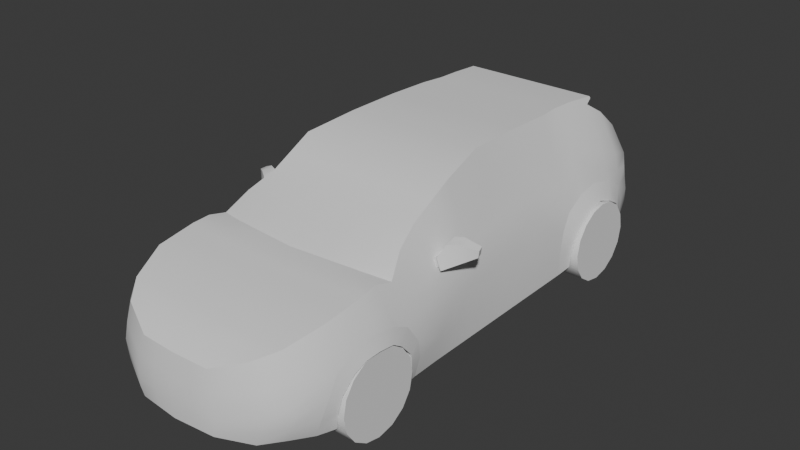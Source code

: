 # Source: car.blend  (saved by Blender 4.2.66; exported with 4.5.12 LTS)
import bpy
from mathutils import Matrix  # noqa: F401  (used for matrix-valued properties, if any)

bpy.ops.wm.read_factory_settings(use_empty=True)
scene = bpy.context.scene
scene.name = 'Scene'

# ---- collections
col_collection = bpy.data.collections.new('Collection'); scene.collection.children.link(col_collection)

# ---- node groups
ng_auto_smooth = bpy.data.node_groups.new('Auto Smooth', 'GeometryNodeTree')
_s = ng_auto_smooth.interface.new_socket(name='Geometry', in_out='OUTPUT', socket_type='NodeSocketGeometry')
_s = ng_auto_smooth.interface.new_socket(name='Geometry', in_out='INPUT', socket_type='NodeSocketGeometry')
_s = ng_auto_smooth.interface.new_socket(name='Angle', in_out='INPUT', socket_type='NodeSocketFloat')
_s.subtype = 'ANGLE'
_s.min_value = 0.0
_s.max_value = 3.142
ng_auto_smooth.is_modifier = True
_N = ng_auto_smooth.nodes; _L = ng_auto_smooth.links
n0 = _N.new('NodeGroupOutput'); n0.name = 'Group Output'; n0.location = (480, -100)
n1 = _N.new('NodeGroupInput'); n1.name = 'Group Input'; n1.location = (-420, -300)
n2 = _N.new('NodeGroupInput'); n2.name = 'Group Input.001'; n2.location = (-60, -100)
n3 = _N.new('GeometryNodeSetShadeSmooth'); n3.name = 'Set Shade Smooth'; n3.location = (120, -100)
n3.domain = 'EDGE'
n4 = _N.new('GeometryNodeSetShadeSmooth'); n4.name = 'Set Shade Smooth.001'; n4.location = (300, -100)
n5 = _N.new('GeometryNodeInputMeshEdgeAngle'); n5.name = 'Edge Angle'; n5.location = (-420, -220)
n6 = _N.new('GeometryNodeInputEdgeSmooth'); n6.name = 'Is Edge Smooth'; n6.location = (-60, -160)
n7 = _N.new('GeometryNodeInputShadeSmooth'); n7.name = 'Is Face Smooth'; n7.location = (-240, -340)
n8 = _N.new('FunctionNodeBooleanMath'); n8.name = 'Boolean Math'; n8.location = (-60, -220)
n9 = _N.new('FunctionNodeCompare'); n9.name = 'Compare'; n9.location = (-240, -180)
n9.operation = 'LESS_EQUAL'
_L.new(n5.outputs[0], n9.inputs[0])
_L.new(n4.outputs[0], n0.inputs[0])
_L.new(n1.outputs[1], n9.inputs[1])
_L.new(n9.outputs[0], n8.inputs[0])
_L.new(n7.outputs[0], n8.inputs[1])
_L.new(n2.outputs[0], n3.inputs[0])
_L.new(n6.outputs[0], n3.inputs[1])
_L.new(n3.outputs[0], n4.inputs[0])
_L.new(n8.outputs[0], n3.inputs[2])
n0.is_active_output = True

# ---- world
world_world = bpy.data.worlds.new('World'); scene.world = world_world
world_world.use_nodes = True; world_world.node_tree.nodes.clear()
_N = world_world.node_tree.nodes; _L = world_world.node_tree.links
n0 = _N.new('ShaderNodeOutputWorld'); n0.name = 'World Output'; n0.location = (300, 300)
n1 = _N.new('ShaderNodeBackground'); n1.name = 'Background'; n1.location = (10, 300)
n1.inputs[0].default_value = (0.05088, 0.05088, 0.05088, 1.0)
_L.new(n1.outputs[0], n0.inputs[0])
n0.is_active_output = True
world_world.color = (0.05088, 0.05088, 0.05088)
world_world.use_sun_shadow = False
world_world.sun_shadow_jitter_overblur = 0.0

# ---- meshes
me_cube_001 = bpy.data.meshes.new('Cube.001')
me_cube_001.from_pydata([(-0.3209, -2.131, -0.9487), (-0.2839, -2.108, -0.4905), (-0.8095, -1.583, -0.9725), (-0.7492, -1.579, -0.2463), (-0.6662, -1.852, -0.9725), (-0.6564, -1.849, -0.3331), (-0.8371, -0.9732, -0.9725), (-0.7479, -0.9936, -0.2319), (-0.8193, -0.2826, -0.9725), (-0.627, -0.2826, 0.1751), (-0.8193, 0.1174, -0.9725), (-0.5513, 0.1174, 0.2389), (-0.8183, 0.5157, -0.9737), (-0.5513, 0.5641, 0.2389), (-0.7784, 1.761, -0.9727), (-0.5328, 1.316, 0.2115), (-0.8164, 1.024, -0.9711), (-0.8193, -0.6326, -0.9725), (-0.631, -0.6346, -0.007236), (-0.6059, 1.676, 0.04746), (-0.7216, 1.922, -0.9453), (-0.5894, 1.919, -0.1408), (-0.5203, 2.077, -0.9362), (-0.8263, 1.639, -0.9719), (-0.757, -1.28, -0.2052), (-0.4379, 2.053, -0.2382), (-0.3404, -2.137, -0.7625), (-0.3436, -2.137, -0.8826), (-0.8789, -1.488, -0.5961), (-0.845, -1.603, -0.8274), (-0.7625, -1.883, -0.6666), (-0.7421, -1.876, -0.8333), (-0.8591, -0.9694, -0.5263), (-0.896, -1.072, -0.6027), (-0.8726, -0.9448, -0.8403), (-0.7301, -0.2826, -0.1597), (-0.809, -0.2826, -0.4125), (-0.8342, -0.2826, -0.7692), (-0.6783, 0.1174, -0.1141), (-0.7715, 0.1174, -0.3806), (-0.8197, 0.1174, -0.757), (-0.6783, 0.5331, -0.1141), (-0.7715, 0.5527, -0.3806), (-0.8195, 0.4917, -0.7573), (-0.7264, 1.319, -0.1322), (-0.855, 1.352, -0.5205), (-0.8159, 1.696, -0.5258), (-0.6801, 0.9503, -0.1412), (-0.825, -0.6238, -0.4319), (-0.8512, -0.6326, -0.7757), (-0.8984, -1.279, -0.5326), (-0.7112, 1.927, -0.3505), (-0.738, 1.929, -0.5515), (-0.7587, 1.922, -0.7484), (-0.5455, 2.055, -0.3565), (-0.5783, 2.051, -0.5139), (-0.5693, 2.129, -0.7243), (0.0, -2.159, -0.9487), (0.0, -2.12, -0.4905), (0.0, -1.579, -0.2463), (0.0, -1.859, -0.3331), (0.0, -1.119, -0.1895), (0.0, -0.2826, 0.1751), (0.0, 0.1174, 0.2389), (0.0, 0.5641, 0.2389), (0.0, 1.316, 0.2115), (0.0, 0.9401, 0.2252), (0.0, -0.6511, -0.007236), (0.0, -1.332, -0.2052), (0.0, 1.676, 0.04746), (0.0, 1.922, -0.9453), (0.0, 1.919, -0.1408), (0.0, 2.077, -0.9362), (0.0, 2.053, -0.2382), (0.0, 2.129, -0.7243), (0.0, 2.051, -0.5139), (0.0, 2.055, -0.3565), (0.0, -2.162, -0.8817), (0.0, -2.162, -0.7634), (-0.7659, 1.679, -0.2578), (-0.8615, 1.6, -0.6329), (-0.8349, 1.665, -0.8467), (-0.5513, 0.9401, 0.2252), (-0.8552, 1.108, -0.616), (-0.8251, 1.011, -0.8458), (-0.5516, -2.005, -0.9725), (-0.528, -2.005, -0.3951), (-0.6107, -2.005, -0.8575), (-0.6326, -2.005, -0.715), (0.0, -2.049, -0.9725), (0.0, -2.005, -0.3951), (-0.6145, -1.603, -0.8274), (-0.6145, -1.583, -0.9725), (-0.6145, -0.9448, -0.8403), (-0.6145, -0.9732, -0.9725), (-0.6145, -1.283, -0.9725), (-0.6145, -1.283, -0.8446), (-0.6145, -1.488, -0.5961), (-0.6145, -1.073, -0.6027), (-0.6145, -1.279, -0.5326), (-0.6139, 1.639, -0.9724), (-0.6139, 1.352, -0.5202), (-0.4382, -0.6441, -0.007236), (-0.3608, 1.922, -0.9453), (-0.1804, 1.922, -0.9453), (-0.4934, -1.579, -0.2463), (-0.4418, -1.855, -0.3331), (-0.5071, -1.077, -0.1895), (-0.4132, -0.2826, 0.1751), (-0.3664, 0.1174, 0.2389), (-0.3664, 0.5641, 0.2389), (-0.37, 1.316, 0.2115), (-0.6139, 1.665, -0.847), (-0.6139, 1.6, -0.6317), (-0.2191, -0.6476, -0.007236), (-0.1419, -2.114, -0.4905), (-0.09048, -2.015, -0.3992), (-0.185, 1.316, 0.2115), (-0.5178, -1.312, -0.2052), (-0.1832, 0.5641, 0.2389), (-0.3664, 0.9401, 0.2252), (-0.6139, 1.024, -0.9725), (-0.1832, 0.1174, 0.2389), (-0.181, -2.024, -0.4032), (-0.2813, -2.023, -0.9725), (-0.4726, -0.873, -0.09839), (-0.6139, 1.352, -0.9725), (-0.5939, -1.801, -0.9725), (-0.4593, -1.965, -0.9725), (-0.6145, -0.2826, -0.9725), (-0.6145, 0.1174, -0.9725), (-0.6143, 0.5179, -0.9725), (-0.6139, 1.352, -0.8469), (-0.7952, 1.774, -0.7977), (-0.6145, -0.6326, -0.9725), (-0.5417, 1.836, -0.9645), (-0.6139, 1.108, -0.6154), (-0.6139, 1.011, -0.8469), (-0.5778, 1.737, -0.9685), (-0.6139, 1.489, -0.568), (-0.6139, 1.03, -0.7391), (-0.6139, 1.217, -0.559), (-0.6139, 1.662, -0.7481), (-0.8475, 1.662, -0.7485), (-0.8395, 1.03, -0.7388), (-0.8558, 1.217, -0.5595), (-0.7939, 1.34, -0.3843), (-0.8589, 1.489, -0.5688), (-0.7866, 1.014, -0.5117), (-0.8146, 0.8786, -0.773), (-0.8157, 0.8764, -0.9769), (-0.8006, 0.9266, -0.6409), (-0.7902, 1.166, -0.4139), (-0.8033, 1.756, -0.6914), (-0.7594, 1.922, -0.6499), (-0.5738, 2.128, -0.5939), (0.0, 2.128, -0.5939), (-0.2066, -0.2826, 0.1751), (-0.8049, 1.538, -0.4265), (0.0, 1.527, 0.1427), (-0.5694, 1.527, 0.1427), (-0.7461, 1.502, -0.191), (-0.2535, -1.098, -0.1895), (-0.7032, 1.133, -0.1319), (0.0, 1.128, 0.2184), (-0.53, 1.128, 0.2184), (-0.3605, 1.128, 0.2184), (-0.8619, -1.582, -0.7131), (-0.816, -1.721, -0.8315), (-0.8617, -1.282, -0.4248), (-0.7624, -1.712, -0.9725), (-0.8381, -1.592, -0.5468), (-0.342, -2.137, -0.8226), (-0.872, -0.8629, -0.7996), (-0.8242, -0.8562, -0.9725), (-0.7523, -1.879, -0.7499), (-0.8843, -0.9649, -0.723), (-0.8239, -0.2826, -0.5593), (-0.7957, 0.1174, -0.5354), (-0.7999, 0.5137, -0.5752), (-0.851, -0.6326, -0.6013), (0.0, -2.162, -0.8226), (-0.6216, -2.005, -0.7862), (-0.6145, -1.582, -0.7131), (-0.6145, -0.9649, -0.723), (-0.8972, -1.154, -0.5487), (-0.8377, -1.665, -0.6848), (-0.8778, -0.8873, -0.6572), (0.0, -1.241, -0.1911), (-0.7436, -1.148, -0.1911), (-0.6145, -1.157, -0.5487), (-0.5141, -1.205, -0.1911), (-0.8673, -1.107, -0.4539), (-0.8887, -1.39, -0.5449), (0.0, -1.435, -0.2257), (-0.7531, -1.429, -0.2257), (-0.6145, -1.39, -0.5449), (-0.5084, -1.433, -0.2257), (-0.8552, -1.441, -0.4576), (-0.5505, 1.602, 0.168), (0.0, 1.602, 0.168), (-0.3954, 1.602, 0.168), (0.0, 0.5322, -0.9548), (-0.3326, 0.5249, -0.9549), (0.0, 0.1222, -0.9576), (0.0, -0.2716, -0.9603), (0.0, -0.626, -0.9628), (-0.3094, -0.6293, -0.9629), (-0.3165, -0.2773, -0.9605), (-0.3245, 0.1197, -0.9577), (0.0, 1.042, -0.9513), (-0.3429, 1.034, -0.9514), (0.0, 1.389, -0.949), (-0.3496, 1.366, -0.9491), (0.0, 1.762, -0.9464), (0.0, 1.63, -0.9473), (-0.355, 1.634, -0.9473), (-0.3573, 1.746, -0.9465), (-0.3808, 1.986, -0.1896), (-0.2209, -1.857, -0.3331), (0.0, 1.986, -0.1895), (-0.442, 1.919, -0.1408), (-0.427, 1.527, 0.1427), (0.0, -0.9641, -0.9651), (0.0, -1.266, -0.9672), (0.0, -1.571, -0.9692), (-0.2903, -1.577, -0.9694), (-0.2964, -1.274, -0.9674), (-0.3026, -0.968, -0.9652), (-0.4544, 1.676, 0.04746), (-0.6041, -1.693, -0.9725), (0.0, -1.717, -0.9703), (-0.2877, -1.705, -0.9703), (-0.3401, 0.8934, -0.9524), (0.0, 0.9014, -0.9523), (-0.5491, 1.586, 0.1872), (-0.6139, 0.8842, -0.9725), (-0.3049, -0.8511, -0.9644), (0.0, 1.586, 0.1872), (0.0, -0.848, -0.9643), (-0.6145, -0.8547, -0.9725), (-0.3879, 1.586, 0.1872), (0.0, -1.883, -0.9714), (-0.2845, -1.864, -0.9714), (-0.7535, -0.5806, -0.2386), (-0.6806, -0.8329, -0.09839), (0.0, -0.8992, -0.09839), (-0.3377, -2.127, -0.6414), (-0.8091, -1.588, -0.4034), (-0.7225, -1.87, -0.5108), (-0.8073, -0.9381, -0.3738), (-0.773, -0.2826, -0.2971), (-0.729, 0.1174, -0.2589), (-0.729, 0.5437, -0.2589), (-0.7257, 1.928, -0.4597), (-0.5633, 2.053, -0.4421), (0.0, 2.053, -0.4421), (0.0, -2.15, -0.646), (-0.8256, -1.281, -0.3297), (-0.594, -2.005, -0.571), (-0.2467, -1.579, -0.2463), (-0.7631, 1.331, -0.2692), (-0.738, 0.9847, -0.3426), (-0.7931, 1.688, -0.4035), (-0.7781, 1.522, -0.319), (-0.7505, 1.151, -0.2852), (-0.824, -1.123, -0.3424), (-0.8194, -1.44, -0.3565), (-0.7757, -0.5787, -0.2975), (-0.3455, -1.941, -0.3691), (-0.2602, 2.077, -0.9362), (-0.1718, -2.15, -0.8821), (-0.1702, -2.149, -0.763), (-0.1604, -2.145, -0.9487), (-0.221, 1.919, -0.1408), (-0.2846, 2.129, -0.7243), (-0.2891, 2.051, -0.5139), (-0.2728, 2.055, -0.3565), (-0.2589, -1.322, -0.2052), (-0.219, 2.053, -0.2382), (-0.1832, 0.9401, 0.2252), (-0.2272, 1.676, 0.04746), (-0.2363, -0.8861, -0.09839), (-0.1406, -2.036, -0.9725), (-0.2869, 2.128, -0.5939), (-0.1802, 1.128, 0.2184), (-0.171, -2.15, -0.8226), (-0.2571, -1.223, -0.1911), (-0.2542, -1.434, -0.2257), (-0.1977, 1.602, 0.168), (-0.1663, 0.5285, -0.9549), (-0.1904, 1.986, -0.1896), (-0.1622, 0.1209, -0.9577), (-0.1582, -0.2744, -0.9604), (-0.1547, -0.6277, -0.9628), (-0.1715, 1.038, -0.9514), (-0.1748, 1.378, -0.9491), (-0.1775, 1.632, -0.9473), (-0.1786, 1.754, -0.9465), (-0.2135, 1.527, 0.1427), (-0.1513, -0.966, -0.9652), (-0.1482, -1.27, -0.9673), (-0.1451, -1.574, -0.9693), (-0.194, 1.586, 0.1872), (-0.1438, -1.711, -0.9703), (-0.17, 0.8974, -0.9524), (-0.1525, -0.8495, -0.9644), (-0.1422, -1.874, -0.9714), (-0.2817, 2.053, -0.4421), (-0.1688, -2.138, -0.6437), (-0.8193, -0.4576, -0.9725), (-0.629, -0.4586, 0.08392), (-0.8427, -0.4576, -0.7724), (-0.817, -0.4532, -0.4222), (0.0, -0.4668, 0.08392), (-0.4257, -0.4634, 0.08392), (-0.6145, -0.4576, -0.9725), (-0.8374, -0.4576, -0.5803), (0.0, -0.4488, -0.9616), (-0.3129, -0.4533, -0.9617), (-0.7501, -0.4886, -0.2236), (-0.7711, -0.4876, -0.2881), (-0.1565, -0.4511, -0.9616), (-0.2129, -0.4651, 0.08392), (-0.7376, -0.457, -0.1878), (-0.745, -0.6314, -0.2159), (-0.7885, -0.6272, -0.3333), (-0.7808, -0.4549, -0.3152), (-0.7643, -0.4887, -0.2186), (-0.7677, -0.5806, -0.2336), (-0.7899, -0.5787, -0.2926), (-0.7853, -0.4876, -0.2832), (-0.783, -0.4708, -0.2045), (-0.7876, -0.5965, -0.2251), (-0.8179, -0.5939, -0.3056), (-0.8116, -0.4694, -0.2928), (-0.9796, -0.376, -0.1625), (-0.9934, -0.4247, -0.1707), (-0.9848, -0.4208, -0.2248), (-0.9705, -0.3727, -0.2196), (-0.9456, -0.4615, -0.2438), (-0.9331, -0.3954, -0.2368), (-0.9321, -0.3983, -0.1388), (-0.9438, -0.4651, -0.1499), (-0.8513, -0.4452, -0.2745), (-0.8221, -0.5535, -0.134), (-0.8597, -0.5506, -0.2854), (-0.8151, -0.4471, -0.1165), (-0.9026, -0.5061, -0.2646), (-0.8759, -0.4227, -0.1112), (-0.8922, -0.4203, -0.2557), (-0.8852, -0.5093, -0.1255)], [], [(249, 5, 3, 248), (259, 86, 5, 249), (266, 189, 7, 250), (129, 8, 10, 130), (316, 310, 8, 129), (282, 246, 67, 114), (35, 9, 11, 38), (38, 11, 13, 41), (130, 10, 12, 131), (16, 84, 137, 121), (163, 165, 15, 44), (41, 13, 82, 47), (131, 12, 150, 236), (320, 321, 331, 328), (307, 243, 232, 304), (267, 195, 24, 258), (261, 44, 161, 264), (80, 143, 142, 113), (22, 103, 135, 20), (263, 79, 51, 254), (51, 21, 25, 54), (20, 53, 56, 22), (154, 52, 55, 155), (254, 51, 54, 255), (14, 133, 53, 20), (133, 153, 154, 53), (161, 160, 19, 79), (79, 19, 21, 51), (45, 147, 139, 101), (2, 29, 91, 92), (193, 198, 169, 50), (187, 32, 48, 180), (12, 43, 149, 150), (43, 179, 151, 149), (281, 299, 159, 69), (84, 144, 140, 137), (146, 45, 145, 152), (10, 40, 43, 12), (178, 39, 42, 179), (252, 38, 41, 253), (8, 37, 40, 10), (177, 36, 39, 178), (251, 35, 38, 252), (310, 312, 37, 8), (317, 313, 36, 177), (107, 125, 245, 7), (167, 28, 97, 183), (185, 192, 32, 33), (85, 87, 31, 4), (182, 88, 30, 175), (249, 248, 171, 30), (4, 31, 168, 170), (175, 30, 171, 186), (309, 115, 1, 247), (273, 0, 124, 283), (307, 242, 89, 283), (247, 259, 88, 26), (54, 25, 279, 277), (291, 218, 221, 274), (284, 156, 74, 275), (308, 277, 76, 256), (291, 279, 25, 218), (288, 194, 68, 278), (325, 7, 245, 18), (119, 64, 66, 280), (285, 164, 65, 117), (147, 45, 146, 158), (157, 62, 63, 122), (122, 63, 64, 119), (323, 314, 62, 157), (287, 188, 61, 162), (286, 172, 27, 271), (260, 219, 60, 59), (219, 116, 90, 60), (4, 170, 230, 127), (258, 266, 192, 169), (172, 26, 88, 182), (0, 27, 87, 85), (247, 1, 86, 259), (174, 173, 49, 17), (32, 187, 176, 33), (6, 34, 173, 174), (92, 91, 96, 95), (183, 97, 96), (95, 96, 93, 94), (96, 98, 184), (185, 33, 98, 190), (34, 6, 94, 93), (176, 34, 93, 184), (193, 50, 99, 196), (162, 61, 246, 282), (286, 272, 26, 172), (5, 86, 269, 106), (3, 5, 106, 105), (189, 191, 107, 7), (311, 315, 108, 9), (11, 109, 110, 13), (9, 108, 109, 11), (284, 276, 75, 156), (165, 166, 111, 15), (13, 110, 120, 82), (195, 197, 118, 24), (231, 304, 302, 225), (21, 221, 218, 25), (228, 300, 301, 227), (123, 1, 115, 116), (70, 104, 270, 72), (248, 267, 198, 171), (85, 4, 127, 128), (0, 85, 128, 124), (81, 23, 100, 112), (83, 145, 141, 136), (137, 140, 132), (121, 137, 132, 126), (160, 222, 229, 19), (138, 14, 20, 135), (132, 142, 112), (153, 143, 80, 46), (23, 81, 133, 14), (100, 23, 14, 138), (126, 132, 112, 100), (132, 140, 136), (149, 151, 144, 84), (144, 151, 148, 83), (261, 265, 163, 44), (262, 253, 41, 47), (143, 153, 133, 81), (111, 117, 303, 241), (150, 149, 84, 16), (136, 141, 132), (141, 101, 132), (140, 144, 83, 136), (142, 132, 113), (113, 132, 139), (139, 132, 101), (142, 143, 81, 112), (141, 145, 45, 101), (139, 147, 80, 113), (152, 145, 83, 148), (308, 256, 75, 276), (22, 56, 275, 270), (53, 154, 155, 56), (160, 15, 235, 199), (154, 153, 46, 52), (158, 46, 80, 147), (44, 15, 160, 161), (82, 120, 166, 165), (264, 161, 79, 263), (280, 66, 164, 285), (47, 82, 165, 163), (187, 173, 34, 176), (265, 152, 148, 262), (170, 168, 29, 2), (186, 171, 28, 167), (168, 186, 167, 29), (273, 271, 27, 0), (33, 176, 184, 98), (96, 184, 93), (91, 183, 96), (27, 172, 182, 87), (31, 175, 186, 168), (87, 182, 175, 31), (29, 167, 183, 91), (312, 317, 177, 37), (37, 177, 178, 40), (40, 178, 179, 43), (151, 179, 42, 148), (96, 97, 196), (98, 96, 190), (24, 118, 191, 189), (50, 185, 190, 99), (278, 68, 188, 287), (50, 169, 192, 185), (258, 24, 189, 266), (32, 192, 266, 250), (3, 105, 197, 195), (28, 193, 196, 97), (260, 59, 194, 288), (28, 171, 198, 193), (248, 3, 195, 267), (235, 241, 201, 199), (190, 96, 99), (196, 99, 96), (303, 238, 200, 289), (71, 274, 281, 69), (298, 214, 215, 297), (103, 217, 138, 135), (305, 234, 202, 290), (131, 203, 209, 130), (292, 209, 203, 290), (293, 208, 209, 292), (322, 319, 208, 293), (296, 212, 210, 295), (299, 222, 201, 289), (237, 240, 134, 207), (130, 209, 208, 129), (316, 319, 207, 134), (297, 215, 212, 296), (121, 211, 233, 236), (306, 237, 207, 294), (298, 217, 103, 104), (126, 213, 211, 121), (306, 239, 223, 300), (138, 217, 216, 100), (100, 216, 213, 126), (304, 232, 226, 302), (301, 224, 225, 302), (300, 223, 224, 301), (78, 257, 309, 272), (270, 275, 74, 72), (305, 233, 211, 295), (94, 228, 227, 95), (95, 227, 226, 92), (92, 226, 232, 230), (230, 232, 243, 127), (117, 65, 238, 303), (230, 170, 2, 92), (229, 221, 21, 19), (201, 222, 160, 199), (236, 150, 16, 121), (236, 233, 203, 131), (174, 240, 94, 6), (227, 301, 302, 226), (240, 237, 228, 94), (127, 243, 124, 128), (15, 111, 241, 235), (326, 250, 7, 325), (324, 325, 18, 311), (245, 125, 102, 18), (48, 32, 250, 326), (163, 265, 262, 47), (158, 264, 263, 46), (148, 42, 253, 262), (146, 152, 265, 261), (274, 221, 229, 281), (234, 305, 295, 210), (36, 251, 252, 39), (39, 252, 253, 42), (52, 254, 255, 55), (46, 263, 254, 52), (146, 261, 264, 158), (313, 48, 326, 327), (88, 259, 249, 30), (187, 180, 49, 173), (134, 240, 174, 17), (198, 267, 258, 169), (86, 1, 123, 269), (116, 115, 58, 90), (272, 309, 247, 26), (104, 103, 22, 270), (277, 279, 73, 76), (237, 306, 300, 228), (214, 298, 104, 70), (239, 306, 294, 206), (216, 297, 296, 213), (159, 299, 289, 200), (213, 296, 295, 211), (318, 322, 293, 205), (205, 293, 292, 204), (204, 292, 290, 202), (233, 305, 290, 203), (217, 298, 297, 216), (241, 303, 289, 201), (105, 260, 288, 197), (118, 278, 287, 191), (57, 77, 271, 273), (120, 280, 285, 166), (255, 308, 276, 55), (155, 55, 276, 284), (181, 78, 272, 286), (107, 162, 282, 125), (106, 269, 123, 116, 219), (105, 106, 219, 260), (181, 286, 271, 77), (191, 287, 162, 107), (315, 323, 157, 108), (109, 122, 119, 110), (108, 157, 122, 109), (166, 285, 117, 111), (110, 119, 280, 120), (197, 288, 278, 118), (220, 73, 279, 291), (255, 54, 277, 308), (155, 284, 275, 56), (220, 291, 274, 71), (243, 307, 283, 124), (57, 273, 283, 89), (257, 58, 115, 309), (229, 222, 299, 281), (242, 307, 304, 231), (125, 282, 114, 102), (102, 114, 323, 315), (206, 294, 322, 318), (36, 313, 327, 251), (35, 324, 311, 9), (129, 208, 319, 316), (294, 207, 319, 322), (49, 180, 317, 312), (18, 102, 315, 311), (114, 67, 314, 323), (180, 48, 313, 317), (17, 49, 312, 310), (251, 327, 324, 35), (134, 17, 310, 316), (320, 244, 325, 324), (244, 268, 326, 325), (268, 321, 327, 326), (321, 320, 324, 327), (331, 330, 334, 335), (268, 244, 329, 330), (321, 268, 330, 331), (244, 320, 328, 329), (341, 340, 338, 339), (329, 328, 332, 333), (328, 331, 335, 332), (330, 329, 333, 334), (339, 338, 337, 336), (343, 342, 336, 337), (342, 341, 339, 336), (340, 343, 337, 338), (348, 351, 343, 340), (349, 350, 341, 342), (351, 349, 342, 343), (350, 348, 340, 341), (335, 334, 346, 344), (333, 332, 347, 345), (332, 335, 344, 347), (334, 333, 345, 346), (344, 346, 348, 350), (345, 347, 349, 351), (347, 344, 350, 349), (346, 345, 351, 348)])
me_cube_001.polygons.foreach_set('use_smooth', [True] * 332)
_k = set([(7, 107), (14, 133), (32, 187), (32, 192), (46, 153), (46, 158), (61, 162), (107, 162), (133, 153), (146, 152), (146, 158), (148, 151), (148, 152), (149, 150), (149, 151), (168, 170), (168, 186), (169, 192), (169, 198), (171, 186), (171, 198), (173, 174), (173, 187)])
me_cube_001.attributes.new('sharp_edge', 'BOOLEAN', 'EDGE').data.foreach_set('value', [ (min(e.vertices), max(e.vertices)) in _k for e in me_cube_001.edges])
_uv = me_cube_001.uv_layers.new(name='UVMap')
_uv.uv.foreach_set('vector', [0.5584, 0.375, 0.625, 0.375, 0.625, 0.5, 0.5672, 0.49, 0.5584, 0.3125, 0.625, 0.3125, 0.625, 0.375, 0.5584, 0.375, 0.5717, 0.5, 0.625, 0.5, 0.6155, 0.5, 0.5838, 0.5, 0.375, 0.5312, 0.375, 0.5, 0.375, 0.5, 0.375, 0.5312, 0.375, 0.5312, 0.375, 0.5, 0.375, 0.5, 0.375, 0.5312, 0.625, 0.5816, 0.625, 0.625, 0.625, 0.625, 0.625, 0.5816, 0.5538, 0.5, 0.625, 0.5, 0.625, 0.5, 0.5538, 0.5, 0.5538, 0.5, 0.625, 0.5, 0.625, 0.5, 0.5538, 0.5, 0.375, 0.5312, 0.375, 0.5, 0.375, 0.5, 0.375, 0.5279, 0.375, 0.5, 0.4375, 0.5, 0.4375, 0.5, 0.375, 0.5, 0.5572, 0.5, 0.625, 0.5, 0.625, 0.5, 0.5565, 0.5, 0.5538, 0.5, 0.625, 0.5, 0.625, 0.5, 0.5578, 0.5, 0.375, 0.5279, 0.375, 0.5, 0.375, 0.5, 0.375, 0.5312, 0.5579, 0.5, 0.5433, 0.5, 0.5433, 0.5, 0.5579, 0.5, 0.1952, 0.5938, 0.195, 0.5625, 0.2026, 0.5625, 0.2029, 0.5938, 0.5739, 0.5, 0.625, 0.5, 0.625, 0.5, 0.5745, 0.5, 0.5366, 0.5, 0.5565, 0.5, 0.557, 0.5, 0.5384, 0.5, 0.5, 0.5, 0.4688, 0.5, 0.4688, 0.5, 0.5, 0.5, 0.375, 0.5, 0.375, 0.5625, 0.375, 0.5308, 0.375, 0.5, 0.5402, 0.5, 0.5574, 0.5, 0.5538, 0.5, 0.5245, 0.5, 0.5538, 0.5, 0.625, 0.5, 0.625, 0.5, 0.5538, 0.5, 0.375, 0.5, 0.4375, 0.5, 0.4375, 0.5, 0.375, 0.5, 0.4688, 0.5, 0.5, 0.5, 0.5, 0.5, 0.4688, 0.5, 0.5245, 0.5, 0.5538, 0.5, 0.5538, 0.5, 0.5245, 0.5, 0.375, 0.5, 0.4375, 0.5, 0.4375, 0.5, 0.375, 0.5, 0.4375, 0.5, 0.4619, 0.5, 0.4688, 0.5, 0.4375, 0.5, 0.557, 0.5, 0.625, 0.5, 0.625, 0.5, 0.5574, 0.5, 0.5574, 0.5, 0.625, 0.5, 0.625, 0.5, 0.5538, 0.5, 0.5, 0.5, 0.5, 0.5, 0.5, 0.5, 0.5, 0.5, 0.375, 0.5, 0.4375, 0.5, 0.4375, 0.5, 0.375, 0.5, 0.5, 0.5, 0.541, 0.5, 0.5428, 0.5, 0.5, 0.5, 0.4687, 0.5, 0.5, 0.5, 0.5, 0.5, 0.4725, 0.5, 0.375, 0.5, 0.4227, 0.5, 0.4375, 0.5, 0.375, 0.5, 0.4227, 0.5, 0.4605, 0.5, 0.4687, 0.5, 0.4375, 0.5, 0.625, 0.5781, 0.625, 0.5781, 0.625, 0.625, 0.625, 0.625, 0.4375, 0.5, 0.4688, 0.5, 0.4688, 0.5, 0.4375, 0.5, 0.5198, 0.5, 0.5, 0.5, 0.5, 0.5, 0.5244, 0.5, 0.375, 0.5, 0.4227, 0.5, 0.4227, 0.5, 0.375, 0.5, 0.4688, 0.5, 0.5, 0.5, 0.5, 0.5, 0.4605, 0.5, 0.5245, 0.5, 0.5538, 0.5, 0.5538, 0.5, 0.5245, 0.5, 0.375, 0.5, 0.4227, 0.5, 0.4227, 0.5, 0.375, 0.5, 0.4688, 0.5, 0.5, 0.5, 0.5, 0.5, 0.4688, 0.5, 0.5245, 0.5, 0.5538, 0.5, 0.5538, 0.5, 0.5245, 0.5, 0.375, 0.5, 0.4264, 0.5, 0.4227, 0.5, 0.375, 0.5, 0.4706, 0.5, 0.5, 0.5, 0.5, 0.5, 0.4688, 0.5, 0.625, 0.5382, 0.625, 0.5382, 0.625, 0.5, 0.6155, 0.5, 0.4688, 0.5, 0.5, 0.5, 0.5, 0.5, 0.4688, 0.5, 0.5, 0.5, 0.5353, 0.5, 0.5278, 0.5, 0.5, 0.5, 0.375, 0.3125, 0.4375, 0.3125, 0.4375, 0.375, 0.375, 0.375, 0.4688, 0.3125, 0.5, 0.3125, 0.5, 0.375, 0.4688, 0.375, 0.5584, 0.375, 0.5672, 0.49, 0.5, 0.4343, 0.5, 0.375, 0.375, 0.375, 0.4375, 0.375, 0.4375, 0.4365, 0.375, 0.4418, 0.4688, 0.375, 0.5, 0.375, 0.5, 0.4343, 0.4687, 0.4354, 0.5573, 0.1865, 0.625, 0.1875, 0.625, 0.25, 0.5584, 0.2479, 0.125, 0.5625, 0.125, 0.5, 0.1875, 0.5625, 0.1875, 0.5938, 0.1952, 0.5938, 0.1953, 0.625, 0.1875, 0.625, 0.1875, 0.5938, 0.5584, 0.2479, 0.5584, 0.3125, 0.5, 0.3125, 0.5, 0.2403, 0.5538, 0.5, 0.625, 0.5, 0.625, 0.5625, 0.5538, 0.5625, 0.625, 0.578, 0.625, 0.5309, 0.625, 0.5312, 0.625, 0.5781, 0.4688, 0.5625, 0.4688, 0.625, 0.4375, 0.625, 0.4375, 0.5625, 0.5245, 0.5625, 0.5538, 0.5625, 0.5538, 0.625, 0.5245, 0.625, 0.625, 0.578, 0.625, 0.5625, 0.625, 0.5, 0.625, 0.5309, 0.625, 0.5816, 0.625, 0.625, 0.625, 0.625, 0.625, 0.5816, 0.5728, 0.5, 0.6155, 0.5, 0.625, 0.5, 0.625, 0.5, 0.625, 0.5816, 0.625, 0.625, 0.625, 0.625, 0.625, 0.5816, 0.625, 0.5816, 0.625, 0.625, 0.625, 0.625, 0.625, 0.5816, 0.5, 0.5, 0.5, 0.5, 0.5198, 0.5, 0.5228, 0.5, 0.625, 0.5816, 0.625, 0.625, 0.625, 0.625, 0.625, 0.5816, 0.625, 0.5816, 0.625, 0.625, 0.625, 0.625, 0.625, 0.5816, 0.625, 0.5816, 0.625, 0.625, 0.625, 0.625, 0.625, 0.5816, 0.625, 0.5816, 0.625, 0.625, 0.625, 0.625, 0.625, 0.5816, 0.4688, 0.1827, 0.4688, 0.2403, 0.4375, 0.2403, 0.4375, 0.1827, 0.625, 0.5816, 0.75, 0.5816, 0.75, 0.625, 0.625, 0.625, 0.75, 0.5816, 0.8125, 0.5938, 0.8125, 0.625, 0.75, 0.625, 0.25, 0.5, 0.3168, 0.5, 0.3122, 0.5157, 0.25, 0.5312, 0.5745, 0.5, 0.5717, 0.5, 0.5353, 0.5, 0.5428, 0.5, 0.4688, 0.2403, 0.5, 0.2403, 0.5, 0.3125, 0.4688, 0.3125, 0.375, 0.25, 0.4375, 0.2403, 0.4375, 0.3125, 0.375, 0.3125, 0.5584, 0.2479, 0.625, 0.25, 0.625, 0.3125, 0.5584, 0.3125, 0.375, 0.5, 0.4375, 0.5, 0.4301, 0.5, 0.375, 0.5, 0.5, 0.5, 0.4687, 0.5, 0.4688, 0.5, 0.5, 0.5, 0.375, 0.5, 0.4375, 0.5, 0.4375, 0.5, 0.375, 0.5, 0.375, 0.5, 0.4375, 0.5, 0.4375, 0.5, 0.375, 0.5, 0.4688, 0.5, 0.5, 0.5, 0.4688, 0.5, 0.375, 0.5, 0.4375, 0.5, 0.4375, 0.5, 0.375, 0.5, 0.4688, 0.5, 0.5, 0.5, 0.4688, 0.5, 0.5, 0.5, 0.5, 0.5, 0.5, 0.5, 0.5, 0.5, 0.4375, 0.5, 0.375, 0.5, 0.375, 0.5, 0.4375, 0.5, 0.4688, 0.5, 0.4375, 0.5, 0.4375, 0.5, 0.4688, 0.5, 0.5, 0.5, 0.5, 0.5, 0.5, 0.5, 0.5, 0.5, 0.625, 0.5816, 0.625, 0.625, 0.625, 0.625, 0.625, 0.5816, 0.4688, 0.1827, 0.5, 0.1827, 0.5, 0.2403, 0.4688, 0.2403, 0.75, 0.5, 0.8125, 0.5, 0.794, 0.5504, 0.75, 0.5382, 0.625, 0.5, 0.75, 0.5, 0.75, 0.5382, 0.625, 0.5382, 0.625, 0.5, 0.625, 0.5382, 0.625, 0.5382, 0.6155, 0.5, 0.625, 0.5, 0.625, 0.5382, 0.625, 0.5382, 0.625, 0.5, 0.625, 0.5, 0.625, 0.5382, 0.625, 0.5382, 0.625, 0.5, 0.625, 0.5, 0.625, 0.5382, 0.625, 0.5382, 0.625, 0.5, 0.4688, 0.5625, 0.5, 0.5625, 0.5, 0.625, 0.4688, 0.625, 0.625, 0.5, 0.625, 0.5382, 0.625, 0.5382, 0.625, 0.5, 0.625, 0.5, 0.625, 0.5382, 0.625, 0.5382, 0.625, 0.5, 0.625, 0.5, 0.625, 0.5382, 0.625, 0.5382, 0.625, 0.5, 0.2032, 0.625, 0.2029, 0.5938, 0.2094, 0.5938, 0.2101, 0.625, 0.625, 0.5, 0.625, 0.5312, 0.625, 0.5309, 0.625, 0.5, 0.2376, 0.5625, 0.2382, 0.5938, 0.2238, 0.5938, 0.2231, 0.5625, 0.8125, 0.5625, 0.875, 0.5, 0.875, 0.5625, 0.8125, 0.5938, 0.375, 0.625, 0.375, 0.5938, 0.375, 0.5625, 0.375, 0.625, 0.5672, 0.49, 0.5739, 0.5, 0.541, 0.5, 0.5393, 0.5, 0.1875, 0.5, 0.25, 0.5, 0.25, 0.5312, 0.2034, 0.5229, 0.125, 0.5, 0.1875, 0.5, 0.2034, 0.5229, 0.1875, 0.5625, 0.4375, 0.5, 0.375, 0.5, 0.375, 0.5, 0.4375, 0.5, 0.5, 0.5, 0.5, 0.5, 0.5, 0.5, 0.5, 0.5, 0.4375, 0.5, 0.4688, 0.5, 0.4375, 0.5, 0.375, 0.5, 0.4375, 0.5, 0.4375, 0.5, 0.375, 0.5, 0.625, 0.5, 0.625, 0.5312, 0.625, 0.5312, 0.625, 0.5, 0.375, 0.531, 0.375, 0.5, 0.375, 0.5, 0.375, 0.5308, 0.4375, 0.5, 0.4688, 0.5, 0.4375, 0.5, 0.4619, 0.5, 0.4688, 0.5, 0.5, 0.5, 0.5, 0.5, 0.375, 0.5, 0.4375, 0.5, 0.4375, 0.5, 0.375, 0.5, 0.375, 0.5312, 0.375, 0.5, 0.375, 0.5, 0.375, 0.531, 0.375, 0.5, 0.4375, 0.5, 0.4375, 0.5, 0.375, 0.5, 0.4375, 0.5, 0.4688, 0.5, 0.5, 0.5, 0.4375, 0.5, 0.4687, 0.5, 0.4688, 0.5, 0.4375, 0.5, 0.4688, 0.5, 0.4687, 0.5, 0.5, 0.5, 0.5, 0.5, 0.5366, 0.5, 0.5394, 0.5, 0.5572, 0.5, 0.5565, 0.5, 0.5422, 0.5, 0.5245, 0.5, 0.5538, 0.5, 0.5578, 0.5, 0.4688, 0.5, 0.4619, 0.5, 0.4375, 0.5, 0.4375, 0.5, 0.625, 0.5382, 0.625, 0.5816, 0.625, 0.5816, 0.625, 0.5382, 0.375, 0.5, 0.4375, 0.5, 0.4375, 0.5, 0.375, 0.5, 0.5, 0.5, 0.5, 0.5, 0.4375, 0.5, 0.5, 0.5, 0.5, 0.5, 0.4375, 0.5, 0.4688, 0.5, 0.4688, 0.5, 0.5, 0.5, 0.5, 0.5, 0.4688, 0.5, 0.4375, 0.5, 0.5, 0.5, 0.5, 0.5, 0.4375, 0.5, 0.5, 0.5, 0.5, 0.5, 0.4375, 0.5, 0.5, 0.5, 0.4688, 0.5, 0.4688, 0.5, 0.4375, 0.5, 0.4375, 0.5, 0.5, 0.5, 0.5, 0.5, 0.5, 0.5, 0.5, 0.5, 0.5, 0.5, 0.5, 0.5, 0.5, 0.5, 0.5, 0.5, 0.5244, 0.5, 0.5, 0.5, 0.5, 0.5, 0.529, 0.5, 0.5245, 0.5625, 0.5245, 0.625, 0.5, 0.625, 0.5, 0.5625, 0.375, 0.5, 0.4375, 0.5, 0.4375, 0.5625, 0.375, 0.5625, 0.4375, 0.5, 0.4688, 0.5, 0.4688, 0.5, 0.4375, 0.5, 0.625, 0.5, 0.625, 0.5, 0.625, 0.5041, 0.625, 0.5041, 0.4688, 0.5, 0.4619, 0.5, 0.5, 0.5, 0.5, 0.5, 0.5228, 0.5, 0.5257, 0.5, 0.5, 0.5, 0.5, 0.5, 0.5565, 0.5, 0.625, 0.5, 0.625, 0.5, 0.557, 0.5, 0.625, 0.5, 0.625, 0.5382, 0.625, 0.5382, 0.625, 0.5, 0.5384, 0.5, 0.557, 0.5, 0.5574, 0.5, 0.5402, 0.5, 0.625, 0.5816, 0.625, 0.625, 0.625, 0.625, 0.625, 0.5816, 0.5578, 0.5, 0.625, 0.5, 0.625, 0.5, 0.5572, 0.5, 0.4687, 0.5, 0.4375, 0.5, 0.4375, 0.5, 0.4688, 0.5, 0.5394, 0.5, 0.5244, 0.5, 0.529, 0.5, 0.5422, 0.5, 0.375, 0.4418, 0.4375, 0.4365, 0.4375, 0.5, 0.375, 0.5, 0.4687, 0.4354, 0.5, 0.4343, 0.5, 0.5, 0.4688, 0.5, 0.4375, 0.4365, 0.4687, 0.4354, 0.4688, 0.5, 0.4375, 0.5, 0.375, 0.1875, 0.4375, 0.1827, 0.4375, 0.2403, 0.375, 0.25, 0.5, 0.5, 0.4688, 0.5, 0.4688, 0.5, 0.5, 0.5, 0.4688, 0.5, 0.4688, 0.5, 0.4375, 0.5, 0.4375, 0.5, 0.4688, 0.5, 0.4375, 0.5, 0.4375, 0.2403, 0.4688, 0.2403, 0.4688, 0.3125, 0.4375, 0.3125, 0.4375, 0.375, 0.4688, 0.375, 0.4687, 0.4354, 0.4375, 0.4365, 0.4375, 0.3125, 0.4688, 0.3125, 0.4688, 0.375, 0.4375, 0.375, 0.4375, 0.5, 0.4688, 0.5, 0.4688, 0.5, 0.4375, 0.5, 0.4264, 0.5, 0.4706, 0.5, 0.4688, 0.5, 0.4227, 0.5, 0.4227, 0.5, 0.4688, 0.5, 0.4688, 0.5, 0.4227, 0.5, 0.4227, 0.5, 0.4688, 0.5, 0.4605, 0.5, 0.4227, 0.5, 0.4687, 0.5, 0.4605, 0.5, 0.5, 0.5, 0.5, 0.5, 0.4688, 0.5, 0.5, 0.5, 0.5, 0.5, 0.5, 0.5, 0.4688, 0.5, 0.5, 0.5, 0.625, 0.5, 0.625, 0.5382, 0.625, 0.5382, 0.625, 0.5, 0.5, 0.5, 0.5, 0.5, 0.5, 0.5, 0.5, 0.5, 0.625, 0.5816, 0.625, 0.625, 0.625, 0.625, 0.625, 0.5816, 0.5, 0.5, 0.5428, 0.5, 0.5353, 0.5, 0.5, 0.5, 0.5745, 0.5, 0.625, 0.5, 0.625, 0.5, 0.5717, 0.5, 0.5278, 0.5, 0.5353, 0.5, 0.5717, 0.5, 0.5838, 0.5, 0.625, 0.5, 0.625, 0.5382, 0.625, 0.5382, 0.625, 0.5, 0.5, 0.5, 0.5, 0.5, 0.5, 0.5, 0.5, 0.5, 0.625, 0.5816, 0.625, 0.625, 0.625, 0.625, 0.625, 0.5816, 0.5, 0.5, 0.5393, 0.5, 0.541, 0.5, 0.5, 0.5, 0.5672, 0.49, 0.625, 0.5, 0.625, 0.5, 0.5739, 0.5, 0.625, 0.5041, 0.625, 0.5382, 0.625, 0.5382, 0.625, 0.5041, 0.5, 0.5, 0.4688, 0.5, 0.5, 0.5, 0.5, 0.5, 0.5, 0.5, 0.4688, 0.5, 0.625, 0.5816, 0.625, 0.625, 0.625, 0.625, 0.625, 0.5816, 0.625, 0.625, 0.625, 0.5781, 0.625, 0.5781, 0.625, 0.625, 0.367, 0.5938, 0.3674, 0.625, 0.3612, 0.625, 0.3612, 0.5938, 0.375, 0.5625, 0.3666, 0.5625, 0.375, 0.531, 0.375, 0.5308, 0.3264, 0.5938, 0.3268, 0.625, 0.3094, 0.625, 0.309, 0.5938, 0.375, 0.5279, 0.3086, 0.5625, 0.2893, 0.5625, 0.375, 0.5312, 0.2897, 0.5938, 0.2893, 0.5625, 0.3086, 0.5625, 0.309, 0.5938, 0.2709, 0.5938, 0.2705, 0.5625, 0.2893, 0.5625, 0.2897, 0.5938, 0.2626, 0.5938, 0.2621, 0.5625, 0.2705, 0.5625, 0.2709, 0.5938, 0.3492, 0.5938, 0.3498, 0.625, 0.3334, 0.625, 0.3331, 0.5938, 0.625, 0.5781, 0.625, 0.5312, 0.625, 0.5382, 0.625, 0.5816, 0.2432, 0.5625, 0.375, 0.5178, 0.375, 0.5312, 0.2537, 0.5625, 0.375, 0.5312, 0.2893, 0.5625, 0.2705, 0.5625, 0.375, 0.5312, 0.375, 0.5312, 0.2621, 0.5625, 0.2537, 0.5625, 0.375, 0.5312, 0.3612, 0.5938, 0.3612, 0.625, 0.3498, 0.625, 0.3492, 0.5938, 0.375, 0.5, 0.3328, 0.5625, 0.3261, 0.5625, 0.375, 0.5068, 0.2437, 0.5938, 0.2432, 0.5625, 0.2537, 0.5625, 0.2542, 0.5938, 0.367, 0.5938, 0.3666, 0.5625, 0.375, 0.5625, 0.375, 0.5938, 0.375, 0.5, 0.3486, 0.5625, 0.3328, 0.5625, 0.375, 0.5, 0.2437, 0.5938, 0.2442, 0.625, 0.2387, 0.625, 0.2382, 0.5938, 0.375, 0.531, 0.3666, 0.5625, 0.3613, 0.5625, 0.375, 0.5312, 0.375, 0.5312, 0.3613, 0.5625, 0.3486, 0.5625, 0.375, 0.5, 0.2029, 0.5938, 0.2026, 0.5625, 0.2087, 0.5625, 0.2094, 0.5938, 0.2238, 0.5938, 0.2244, 0.625, 0.2101, 0.625, 0.2094, 0.5938, 0.2382, 0.5938, 0.2387, 0.625, 0.2244, 0.625, 0.2238, 0.5938, 0.5, 0.125, 0.5563, 0.125, 0.5573, 0.1865, 0.5, 0.1827, 0.375, 0.5625, 0.4375, 0.5625, 0.4375, 0.625, 0.375, 0.625, 0.3264, 0.5938, 0.3261, 0.5625, 0.3328, 0.5625, 0.3331, 0.5938, 0.375, 0.5, 0.2376, 0.5625, 0.2231, 0.5625, 0.375, 0.5, 0.375, 0.5, 0.2231, 0.5625, 0.2087, 0.5625, 0.375, 0.5, 0.375, 0.5, 0.2087, 0.5625, 0.2026, 0.5625, 0.3122, 0.5157, 0.3122, 0.5157, 0.2026, 0.5625, 0.195, 0.5625, 0.25, 0.5312, 0.625, 0.5816, 0.625, 0.625, 0.625, 0.625, 0.625, 0.5816, 0.3122, 0.5157, 0.3168, 0.5, 0.375, 0.5, 0.375, 0.5, 0.625, 0.5312, 0.625, 0.5312, 0.625, 0.5, 0.625, 0.5, 0.625, 0.5382, 0.625, 0.5312, 0.625, 0.5, 0.625, 0.5041, 0.375, 0.5312, 0.375, 0.5, 0.375, 0.5, 0.375, 0.5312, 0.375, 0.5068, 0.3261, 0.5625, 0.3086, 0.5625, 0.375, 0.5279, 0.375, 0.5, 0.375, 0.5178, 0.375, 0.5, 0.375, 0.5, 0.2231, 0.5625, 0.2238, 0.5938, 0.2094, 0.5938, 0.2087, 0.5625, 0.375, 0.5178, 0.2432, 0.5625, 0.2376, 0.5625, 0.375, 0.5, 0.25, 0.5312, 0.195, 0.5625, 0.1875, 0.5625, 0.2034, 0.5229, 0.625, 0.5, 0.625, 0.5382, 0.625, 0.5382, 0.625, 0.5041, 0.5442, 0.5, 0.5838, 0.5, 0.6155, 0.5, 0.5728, 0.5, 0.5633, 0.5, 0.5728, 0.5, 0.625, 0.5, 0.625, 0.5, 0.625, 0.5, 0.625, 0.5382, 0.625, 0.5382, 0.625, 0.5, 0.5202, 0.5, 0.5625, 0.5, 0.5838, 0.5, 0.5442, 0.5, 0.5572, 0.5, 0.5394, 0.5, 0.5422, 0.5, 0.5578, 0.5, 0.5228, 0.5, 0.5384, 0.5, 0.5402, 0.5, 0.5257, 0.5, 0.529, 0.5, 0.5, 0.5, 0.5245, 0.5, 0.5422, 0.5, 0.5198, 0.5, 0.5244, 0.5, 0.5394, 0.5, 0.5366, 0.5, 0.625, 0.5781, 0.625, 0.5312, 0.625, 0.5312, 0.625, 0.5781, 0.3268, 0.625, 0.3264, 0.5938, 0.3331, 0.5938, 0.3334, 0.625, 0.5, 0.5, 0.5245, 0.5, 0.5245, 0.5, 0.5, 0.5, 0.5, 0.5, 0.5245, 0.5, 0.5245, 0.5, 0.5, 0.5, 0.5, 0.5, 0.5245, 0.5, 0.5245, 0.5, 0.5, 0.5, 0.5257, 0.5, 0.5402, 0.5, 0.5245, 0.5, 0.5, 0.5, 0.5198, 0.5, 0.5366, 0.5, 0.5384, 0.5, 0.5228, 0.5, 0.5101, 0.5, 0.5202, 0.5, 0.5442, 0.5, 0.5344, 0.5, 0.5, 0.3125, 0.5584, 0.3125, 0.5584, 0.375, 0.5, 0.375, 0.4687, 0.5, 0.4725, 0.5, 0.4301, 0.5, 0.4375, 0.5, 0.375, 0.5312, 0.375, 0.5178, 0.375, 0.5, 0.375, 0.5, 0.541, 0.5, 0.5739, 0.5, 0.5745, 0.5, 0.5428, 0.5, 0.8125, 0.5, 0.875, 0.5, 0.8125, 0.5625, 0.794, 0.5504, 0.8125, 0.5938, 0.875, 0.5625, 0.875, 0.625, 0.8125, 0.625, 0.5, 0.1827, 0.5573, 0.1865, 0.5584, 0.2479, 0.5, 0.2403, 0.375, 0.5938, 0.375, 0.5625, 0.375, 0.5, 0.375, 0.5625, 0.5538, 0.5625, 0.625, 0.5625, 0.625, 0.625, 0.5538, 0.625, 0.2432, 0.5625, 0.2437, 0.5938, 0.2382, 0.5938, 0.2376, 0.5625, 0.3674, 0.625, 0.367, 0.5938, 0.375, 0.5938, 0.375, 0.625, 0.2442, 0.625, 0.2437, 0.5938, 0.2542, 0.5938, 0.2547, 0.625, 0.3613, 0.5625, 0.3612, 0.5938, 0.3492, 0.5938, 0.3486, 0.5625, 0.625, 0.625, 0.625, 0.5781, 0.625, 0.5816, 0.625, 0.625, 0.3486, 0.5625, 0.3492, 0.5938, 0.3331, 0.5938, 0.3328, 0.5625, 0.263, 0.625, 0.2626, 0.5938, 0.2709, 0.5938, 0.2714, 0.625, 0.2714, 0.625, 0.2709, 0.5938, 0.2897, 0.5938, 0.29, 0.625, 0.29, 0.625, 0.2897, 0.5938, 0.309, 0.5938, 0.3094, 0.625, 0.3261, 0.5625, 0.3264, 0.5938, 0.309, 0.5938, 0.3086, 0.5625, 0.3666, 0.5625, 0.367, 0.5938, 0.3612, 0.5938, 0.3613, 0.5625, 0.625, 0.5382, 0.625, 0.5816, 0.625, 0.5816, 0.625, 0.5382, 0.625, 0.5382, 0.625, 0.5816, 0.625, 0.5816, 0.625, 0.5382, 0.625, 0.5382, 0.625, 0.5816, 0.625, 0.5816, 0.625, 0.5382, 0.375, 0.125, 0.4375, 0.125, 0.4375, 0.1827, 0.375, 0.1875, 0.625, 0.5382, 0.625, 0.5816, 0.625, 0.5816, 0.625, 0.5382, 0.5245, 0.5, 0.5245, 0.5625, 0.5, 0.5625, 0.5, 0.5, 0.4688, 0.5, 0.5, 0.5, 0.5, 0.5625, 0.4688, 0.5625, 0.4688, 0.125, 0.5, 0.125, 0.5, 0.1827, 0.4688, 0.1827, 0.625, 0.5382, 0.625, 0.5816, 0.625, 0.5816, 0.625, 0.5382, 0.75, 0.5382, 0.794, 0.5504, 0.8125, 0.5625, 0.8125, 0.5938, 0.75, 0.5816, 0.625, 0.5382, 0.75, 0.5382, 0.75, 0.5816, 0.625, 0.5816, 0.4688, 0.125, 0.4688, 0.1827, 0.4375, 0.1827, 0.4375, 0.125, 0.625, 0.5382, 0.625, 0.5816, 0.625, 0.5816, 0.625, 0.5382, 0.625, 0.5382, 0.625, 0.5816, 0.625, 0.5816, 0.625, 0.5382, 0.625, 0.5382, 0.625, 0.5816, 0.625, 0.5816, 0.625, 0.5382, 0.625, 0.5382, 0.625, 0.5816, 0.625, 0.5816, 0.625, 0.5382, 0.625, 0.5382, 0.625, 0.5816, 0.625, 0.5816, 0.625, 0.5382, 0.625, 0.5382, 0.625, 0.5816, 0.625, 0.5816, 0.625, 0.5382, 0.625, 0.5382, 0.625, 0.5816, 0.625, 0.5816, 0.625, 0.5382, 0.625, 0.625, 0.625, 0.625, 0.625, 0.5625, 0.625, 0.578, 0.5245, 0.5, 0.5538, 0.5, 0.5538, 0.5625, 0.5245, 0.5625, 0.4688, 0.5, 0.4688, 0.5625, 0.4375, 0.5625, 0.4375, 0.5, 0.625, 0.625, 0.625, 0.578, 0.625, 0.5781, 0.625, 0.625, 0.195, 0.5625, 0.1952, 0.5938, 0.1875, 0.5938, 0.1875, 0.5625, 0.125, 0.625, 0.125, 0.5625, 0.1875, 0.5938, 0.1875, 0.625, 0.5563, 0.125, 0.625, 0.125, 0.625, 0.1875, 0.5573, 0.1865, 0.625, 0.5312, 0.625, 0.5312, 0.625, 0.5781, 0.625, 0.5781, 0.1953, 0.625, 0.1952, 0.5938, 0.2029, 0.5938, 0.2032, 0.625, 0.625, 0.5382, 0.625, 0.5816, 0.625, 0.5816, 0.625, 0.5382, 0.625, 0.5382, 0.625, 0.5816, 0.625, 0.5816, 0.625, 0.5382, 0.2547, 0.625, 0.2542, 0.5938, 0.2626, 0.5938, 0.263, 0.625, 0.5, 0.5, 0.5101, 0.5, 0.5344, 0.5, 0.5245, 0.5, 0.5538, 0.5, 0.5633, 0.5, 0.625, 0.5, 0.625, 0.5, 0.375, 0.5312, 0.2705, 0.5625, 0.2621, 0.5625, 0.375, 0.5312, 0.2542, 0.5938, 0.2537, 0.5625, 0.2621, 0.5625, 0.2626, 0.5938, 0.4301, 0.5, 0.4725, 0.5, 0.4706, 0.5, 0.4264, 0.5, 0.625, 0.5, 0.625, 0.5382, 0.625, 0.5382, 0.625, 0.5, 0.625, 0.5816, 0.625, 0.625, 0.625, 0.625, 0.625, 0.5816, 0.4725, 0.5, 0.5, 0.5, 0.5, 0.5, 0.4706, 0.5, 0.375, 0.5, 0.4301, 0.5, 0.4264, 0.5, 0.375, 0.5, 0.5245, 0.5, 0.5344, 0.5, 0.5633, 0.5, 0.5538, 0.5, 0.375, 0.5312, 0.375, 0.5, 0.375, 0.5, 0.375, 0.5312, 0.5579, 0.5, 0.5628, 0.5, 0.5728, 0.5, 0.5633, 0.5, 0.5628, 0.5, 0.5486, 0.5, 0.5442, 0.5, 0.5728, 0.5, 0.5486, 0.5, 0.5433, 0.5, 0.5344, 0.5, 0.5442, 0.5, 0.5433, 0.5, 0.5579, 0.5, 0.5633, 0.5, 0.5344, 0.5, 0.5433, 0.5, 0.5486, 0.5, 0.5486, 0.5, 0.5433, 0.5, 0.5486, 0.5, 0.5628, 0.5, 0.5628, 0.5, 0.5486, 0.5, 0.5433, 0.5, 0.5486, 0.5, 0.5486, 0.5, 0.5433, 0.5, 0.5628, 0.5, 0.5579, 0.5, 0.5579, 0.5, 0.5628, 0.5, 0.5433, 0.5, 0.5486, 0.5, 0.5486, 0.5, 0.5433, 0.5, 0.5628, 0.5, 0.5579, 0.5, 0.5579, 0.5, 0.5628, 0.5, 0.5579, 0.5, 0.5433, 0.5, 0.5433, 0.5, 0.5579, 0.5, 0.5486, 0.5, 0.5628, 0.5, 0.5628, 0.5, 0.5486, 0.5, 0.5433, 0.5, 0.5486, 0.5, 0.5628, 0.5, 0.5579, 0.5, 0.5628, 0.5, 0.5579, 0.5, 0.5579, 0.5, 0.5628, 0.5, 0.5579, 0.5, 0.5433, 0.5, 0.5433, 0.5, 0.5579, 0.5, 0.5486, 0.5, 0.5628, 0.5, 0.5628, 0.5, 0.5486, 0.5, 0.5486, 0.5, 0.5628, 0.5, 0.5628, 0.5, 0.5486, 0.5, 0.5579, 0.5, 0.5433, 0.5, 0.5433, 0.5, 0.5579, 0.5, 0.5628, 0.5, 0.5579, 0.5, 0.5579, 0.5, 0.5628, 0.5, 0.5433, 0.5, 0.5486, 0.5, 0.5486, 0.5, 0.5433, 0.5, 0.5433, 0.5, 0.5486, 0.5, 0.5486, 0.5, 0.5433, 0.5, 0.5628, 0.5, 0.5579, 0.5, 0.5579, 0.5, 0.5628, 0.5, 0.5579, 0.5, 0.5433, 0.5, 0.5433, 0.5, 0.5579, 0.5, 0.5486, 0.5, 0.5628, 0.5, 0.5628, 0.5, 0.5486, 0.5, 0.5433, 0.5, 0.5486, 0.5, 0.5486, 0.5, 0.5433, 0.5, 0.5628, 0.5, 0.5579, 0.5, 0.5579, 0.5, 0.5628, 0.5, 0.5579, 0.5, 0.5433, 0.5, 0.5433, 0.5, 0.5579, 0.5, 0.5486, 0.5, 0.5628, 0.5, 0.5628, 0.5, 0.5486, 0.5])
me_cube_001.update()
me_cylinder = bpy.data.meshes.new('Cylinder')
me_cylinder.from_pydata([(-1.0, 1.0, -1.788e-07), (1.0, 1.0, 1.788e-07), (-1.0, 0.9239, -0.3827), (1.0, 0.9239, -0.3827), (-1.0, 0.7071, -0.7071), (1.0, 0.7071, -0.7071), (-1.0, 0.3827, -0.9239), (1.0, 0.3827, -0.9239), (-1.0, 0.0, -1.0), (1.0, 0.0, -1.0), (-1.0, -0.3827, -0.9239), (1.0, -0.3827, -0.9239), (-1.0, -0.7071, -0.7071), (1.0, -0.7071, -0.7071), (-1.0, -0.9239, -0.3827), (1.0, -0.9239, -0.3827), (-1.0, -1.0, -1.788e-07), (1.0, -1.0, 1.788e-07), (-1.0, -0.9239, 0.3827), (1.0, -0.9239, 0.3827), (-1.0, -0.7071, 0.7071), (1.0, -0.7071, 0.7071), (-1.0, -0.3827, 0.9239), (1.0, -0.3827, 0.9239), (-1.0, 0.0, 1.0), (1.0, 0.0, 1.0), (-1.0, 0.3827, 0.9239), (1.0, 0.3827, 0.9239), (-1.0, 0.7071, 0.7071), (1.0, 0.7071, 0.7071), (-1.0, 0.9239, 0.3827), (1.0, 0.9239, 0.3827)], [], [(0, 1, 3, 2), (2, 3, 5, 4), (4, 5, 7, 6), (6, 7, 9, 8), (8, 9, 11, 10), (10, 11, 13, 12), (12, 13, 15, 14), (14, 15, 17, 16), (16, 17, 19, 18), (18, 19, 21, 20), (20, 21, 23, 22), (22, 23, 25, 24), (24, 25, 27, 26), (26, 27, 29, 28), (3, 1, 31, 29, 27, 25, 23, 21, 19, 17, 15, 13, 11, 9, 7, 5), (28, 29, 31, 30), (30, 31, 1, 0), (0, 2, 4, 6, 8, 10, 12, 14, 16, 18, 20, 22, 24, 26, 28, 30)])
me_cylinder.polygons.foreach_set('use_smooth', [True] * 18)
_uv = me_cylinder.uv_layers.new(name='UVMap')
_uv.uv.foreach_set('vector', [1.0, 0.5, 1.0, 1.0, 0.9375, 1.0, 0.9375, 0.5, 0.9375, 0.5, 0.9375, 1.0, 0.875, 1.0, 0.875, 0.5, 0.875, 0.5, 0.875, 1.0, 0.8125, 1.0, 0.8125, 0.5, 0.8125, 0.5, 0.8125, 1.0, 0.75, 1.0, 0.75, 0.5, 0.75, 0.5, 0.75, 1.0, 0.6875, 1.0, 0.6875, 0.5, 0.6875, 0.5, 0.6875, 1.0, 0.625, 1.0, 0.625, 0.5, 0.625, 0.5, 0.625, 1.0, 0.5625, 1.0, 0.5625, 0.5, 0.5625, 0.5, 0.5625, 1.0, 0.5, 1.0, 0.5, 0.5, 0.5, 0.5, 0.5, 1.0, 0.4375, 1.0, 0.4375, 0.5, 0.4375, 0.5, 0.4375, 1.0, 0.375, 1.0, 0.375, 0.5, 0.375, 0.5, 0.375, 1.0, 0.3125, 1.0, 0.3125, 0.5, 0.3125, 0.5, 0.3125, 1.0, 0.25, 1.0, 0.25, 0.5, 0.25, 0.5, 0.25, 1.0, 0.1875, 1.0, 0.1875, 0.5, 0.1875, 0.5, 0.1875, 1.0, 0.125, 1.0, 0.125, 0.5, 0.3418, 0.4717, 0.25, 0.49, 0.1582, 0.4717, 0.08029, 0.4197, 0.02827, 0.3418, 0.01, 0.25, 0.02827, 0.1582, 0.08029, 0.08029, 0.1582, 0.02827, 0.25, 0.01, 0.3418, 0.02827, 0.4197, 0.08029, 0.4717, 0.1582, 0.49, 0.25, 0.4717, 0.3418, 0.4197, 0.4197, 0.125, 0.5, 0.125, 1.0, 0.0625, 1.0, 0.0625, 0.5, 0.0625, 0.5, 0.0625, 1.0, 0.0, 1.0, 0.0, 0.5, 0.75, 0.49, 0.8418, 0.4717, 0.9197, 0.4197, 0.9717, 0.3418, 0.99, 0.25, 0.9717, 0.1582, 0.9197, 0.08029, 0.8418, 0.02827, 0.75, 0.01, 0.6582, 0.02827, 0.5803, 0.08029, 0.5283, 0.1582, 0.51, 0.25, 0.5283, 0.3418, 0.5803, 0.4197, 0.6582, 0.4717])
me_cylinder.update()
me_cylinder_001 = bpy.data.meshes.new('Cylinder.001')
me_cylinder_001.from_pydata([(-1.0, 1.0, -1.788e-07), (1.0, 1.0, 1.788e-07), (-1.0, 0.9239, -0.3827), (1.0, 0.9239, -0.3827), (-1.0, 0.7071, -0.7071), (1.0, 0.7071, -0.7071), (-1.0, 0.3827, -0.9239), (1.0, 0.3827, -0.9239), (-1.0, -1.192e-07, -1.0), (1.0, 1.192e-07, -1.0), (-1.0, -0.3827, -0.9239), (1.0, -0.3827, -0.9239), (-1.0, -0.7071, -0.7071), (1.0, -0.7071, -0.7071), (-1.0, -0.9239, -0.3827), (1.0, -0.9239, -0.3827), (-1.0, -1.0, -1.788e-07), (1.0, -1.0, 1.788e-07), (-1.0, -0.9239, 0.3827), (1.0, -0.9239, 0.3827), (-1.0, -0.7071, 0.7071), (1.0, -0.7071, 0.7071), (-1.0, -0.3827, 0.9239), (1.0, -0.3827, 0.9239), (-1.0, -1.192e-07, 1.0), (1.0, 1.192e-07, 1.0), (-1.0, 0.3827, 0.9239), (1.0, 0.3827, 0.9239), (-1.0, 0.7071, 0.7071), (1.0, 0.7071, 0.7071), (-1.0, 0.9239, 0.3827), (1.0, 0.9239, 0.3827)], [], [(0, 1, 3, 2), (2, 3, 5, 4), (4, 5, 7, 6), (6, 7, 9, 8), (8, 9, 11, 10), (10, 11, 13, 12), (12, 13, 15, 14), (14, 15, 17, 16), (16, 17, 19, 18), (18, 19, 21, 20), (20, 21, 23, 22), (22, 23, 25, 24), (24, 25, 27, 26), (26, 27, 29, 28), (3, 1, 31, 29, 27, 25, 23, 21, 19, 17, 15, 13, 11, 9, 7, 5), (28, 29, 31, 30), (30, 31, 1, 0), (0, 2, 4, 6, 8, 10, 12, 14, 16, 18, 20, 22, 24, 26, 28, 30)])
me_cylinder_001.polygons.foreach_set('use_smooth', [True] * 18)
_uv = me_cylinder_001.uv_layers.new(name='UVMap')
_uv.uv.foreach_set('vector', [1.0, 0.5, 1.0, 1.0, 0.9375, 1.0, 0.9375, 0.5, 0.9375, 0.5, 0.9375, 1.0, 0.875, 1.0, 0.875, 0.5, 0.875, 0.5, 0.875, 1.0, 0.8125, 1.0, 0.8125, 0.5, 0.8125, 0.5, 0.8125, 1.0, 0.75, 1.0, 0.75, 0.5, 0.75, 0.5, 0.75, 1.0, 0.6875, 1.0, 0.6875, 0.5, 0.6875, 0.5, 0.6875, 1.0, 0.625, 1.0, 0.625, 0.5, 0.625, 0.5, 0.625, 1.0, 0.5625, 1.0, 0.5625, 0.5, 0.5625, 0.5, 0.5625, 1.0, 0.5, 1.0, 0.5, 0.5, 0.5, 0.5, 0.5, 1.0, 0.4375, 1.0, 0.4375, 0.5, 0.4375, 0.5, 0.4375, 1.0, 0.375, 1.0, 0.375, 0.5, 0.375, 0.5, 0.375, 1.0, 0.3125, 1.0, 0.3125, 0.5, 0.3125, 0.5, 0.3125, 1.0, 0.25, 1.0, 0.25, 0.5, 0.25, 0.5, 0.25, 1.0, 0.1875, 1.0, 0.1875, 0.5, 0.1875, 0.5, 0.1875, 1.0, 0.125, 1.0, 0.125, 0.5, 0.3418, 0.4717, 0.25, 0.49, 0.1582, 0.4717, 0.08029, 0.4197, 0.02827, 0.3418, 0.01, 0.25, 0.02827, 0.1582, 0.08029, 0.08029, 0.1582, 0.02827, 0.25, 0.01, 0.3418, 0.02827, 0.4197, 0.08029, 0.4717, 0.1582, 0.49, 0.25, 0.4717, 0.3418, 0.4197, 0.4197, 0.125, 0.5, 0.125, 1.0, 0.0625, 1.0, 0.0625, 0.5, 0.0625, 0.5, 0.0625, 1.0, 0.0, 1.0, 0.0, 0.5, 0.75, 0.49, 0.8418, 0.4717, 0.9197, 0.4197, 0.9717, 0.3418, 0.99, 0.25, 0.9717, 0.1582, 0.9197, 0.08029, 0.8418, 0.02827, 0.75, 0.01, 0.6582, 0.02827, 0.5803, 0.08029, 0.5283, 0.1582, 0.51, 0.25, 0.5283, 0.3418, 0.5803, 0.4197, 0.6582, 0.4717])
me_cylinder_001.update()

# ---- objects
ob_y = bpy.data.objects.new('Y', None)
ob_x = bpy.data.objects.new('X', None)
ob_z = bpy.data.objects.new('Z', None)
ob_cube = bpy.data.objects.new('Cube', me_cube_001)
ob_cylinder = bpy.data.objects.new('Cylinder', me_cylinder)
ob_cylinder_001 = bpy.data.objects.new('Cylinder.001', me_cylinder_001)

# ---- transforms, parenting, visibility, modifiers, constraints
ob_y.location = (1.236, 27.58, 2.465)
ob_y.rotation_euler = (1.571, -0.0, -0.0)
ob_y.empty_display_type = 'IMAGE'
ob_y.empty_display_size = 5.0
ob_x.location = (25.96, -0.1171, -1.025)
ob_x.rotation_euler = (1.571, -0.0, -1.571)
ob_x.scale = (-1.0, 1.0, 1.0)
ob_x.empty_display_type = 'IMAGE'
ob_x.empty_display_size = 5.0
ob_z.location = (0.01575, -0.1088, -19.26)
ob_z.rotation_euler = (0.0, -0.0, 1.571)
ob_z.empty_display_type = 'IMAGE'
ob_z.empty_display_size = 5.0
ob_cube.location = (0.0, 0.0, 1.2)
_m = ob_cube.modifiers.new('Mirror', 'MIRROR')
_m.use_clip = True
_m = ob_cube.modifiers.new('Auto Smooth', 'NODES')
_m.node_group = ng_auto_smooth
_gi = [s.identifier for s in ng_auto_smooth.interface.items_tree if s.item_type == 'SOCKET' and s.in_out == 'INPUT']
_m[_gi[1]] = 0.5236  # Angle
ob_cylinder.location = (-0.7724, 1.339, 0.3433)
ob_cylinder.scale = (0.1116, 0.3224, 0.3224)
_m = ob_cylinder.modifiers.new('Mirror', 'MIRROR')
_m.mirror_object = ob_cube
_m = ob_cylinder.modifiers.new('Auto Smooth', 'NODES')
_m.node_group = ng_auto_smooth
_gi = [s.identifier for s in ng_auto_smooth.interface.items_tree if s.item_type == 'SOCKET' and s.in_out == 'INPUT']
_m[_gi[1]] = 0.5236  # Angle
ob_cylinder_001.location = (-0.7724, -1.277, 0.3433)
ob_cylinder_001.scale = (0.1116, 0.3224, 0.3224)
_m = ob_cylinder_001.modifiers.new('Mirror', 'MIRROR')
_m.mirror_object = ob_cube
_m = ob_cylinder_001.modifiers.new('Auto Smooth', 'NODES')
_m.node_group = ng_auto_smooth
_gi = [s.identifier for s in ng_auto_smooth.interface.items_tree if s.item_type == 'SOCKET' and s.in_out == 'INPUT']
_m[_gi[1]] = 0.5236  # Angle

# ---- collection membership
col_collection.objects.link(ob_y)
col_collection.objects.link(ob_x)
col_collection.objects.link(ob_z)
col_collection.objects.link(ob_cube)
col_collection.objects.link(ob_cylinder)
col_collection.objects.link(ob_cylinder_001)

# ---- scene / render settings (as saved in the file)
scene.frame_start = 1; scene.frame_end = 250; scene.frame_set(1)
scene.render.engine = 'BLENDER_EEVEE_NEXT'
scene.cycles.sampling_pattern = 'TABULATED_SOBOL'
bpy.context.view_layer.update()

# ---- added for rendering (the .blend has no active camera and no usable light): camera, sun
cam_auto = bpy.data.cameras.new('AutoCamera')
cam_auto.lens = 50.0
cam_auto.sensor_width = 36.0
cam_auto.clip_end = 1000.0
ob_auto_camera = bpy.data.objects.new('AutoCamera', cam_auto)
scene.collection.objects.link(ob_auto_camera)
ob_auto_camera.location = (4.5679, -5.49809, 4.3842)
ob_auto_camera.rotation_euler = (1.09748, -7.21219e-08, 0.694738)
scene.camera = ob_auto_camera
light_auto_sun = bpy.data.lights.new('AutoSun', 'SUN')
light_auto_sun.energy = 3.0
light_auto_sun.angle = 0.0523599
ob_auto_sun = bpy.data.objects.new('AutoSun', light_auto_sun)
scene.collection.objects.link(ob_auto_sun)
ob_auto_sun.rotation_euler = (0.872665, 0.174533, 0.523599)
bpy.context.view_layer.update()
